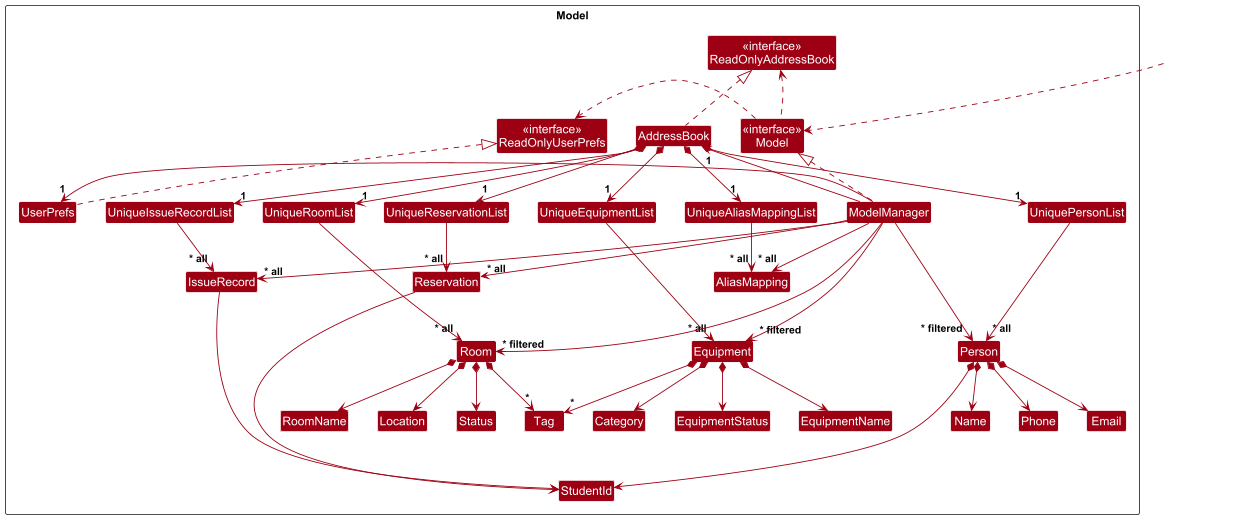

The diagram above was rendered by PlantUML. Its source (embedded in the PNG):
@startuml
!include style.puml
skinparam arrowThickness 1.1
skinparam arrowColor MODEL_COLOR
skinparam classBackgroundColor MODEL_COLOR

Package Model as ModelPackage <<Rectangle>> {
Class "<<interface>>\nReadOnlyAddressBook" as ReadOnlyAddressBook
Class "<<interface>>\nReadOnlyUserPrefs" as ReadOnlyUserPrefs
Class "<<interface>>\nModel" as Model

Class AddressBook
Class ModelManager
Class UserPrefs

Class UniquePersonList
Class UniqueEquipmentList
Class UniqueReservationList
Class UniqueIssueRecordList
Class UniqueAliasMappingList

Class Person
Class Email
Class Name
Class Phone
Class StudentId

Class Reservation
Class IssueRecord
Class AliasMapping

Class UniqueEquipmentList
Class Equipment
Class EquipmentName
Class Category
Class EquipmentStatus

Class UniqueRoomList
Class Room
Class RoomName
Class Location
Class Status

Class Tag

Class I #FFFFFF
}

Class HiddenOutside #FFFFFF
HiddenOutside ..> Model

ReadOnlyAddressBook -[hidden]right-> Model
Model -[hidden]right-> ReadOnlyUserPrefs

AddressBook .up.|> ReadOnlyAddressBook

ModelManager .up.|> Model
Model .right.> ReadOnlyUserPrefs
Model .left.> ReadOnlyAddressBook
ModelManager -left-> "1" AddressBook
ModelManager -right-> "1" UserPrefs
UserPrefs .up.|> ReadOnlyUserPrefs

AddressBook *--> "1" UniquePersonList
AddressBook *--> "1" UniqueEquipmentList
AddressBook *--> "1" UniqueRoomList
AddressBook *--> "1" UniqueReservationList
AddressBook *--> "1" UniqueIssueRecordList
AddressBook *--> "1" UniqueAliasMappingList

UniquePersonList --> "~* all" Person
UniqueEquipmentList --> "~* all" Equipment
UniqueRoomList --> "~* all" Room
UniqueReservationList --> "~* all" Reservation
UniqueIssueRecordList --> "~* all" IssueRecord
UniqueAliasMappingList --> "~* all" AliasMapping

Person *--> Name
Person *--> Phone
Person *--> Email
Person *--> StudentId


Equipment *--> EquipmentName
Equipment *--> Category
Equipment *--> EquipmentStatus
Equipment *--> "*" Tag

Room *--> RoomName
Room *--> Location
Room *--> Status
Room *--> "*" Tag

Reservation --> StudentId
IssueRecord ----> StudentId

Person -[hidden]up--> I
UniquePersonList -[hidden]right-> I
Equipment -[hidden]up--> I
UniqueEquipmentList -[hidden]right-> I
Room -[hidden]up--> I
UniqueRoomList -[hidden]right-> I
UniqueReservationList -[hidden]right-> I
UniqueIssueRecordList -[hidden]right-> I

Name -[hidden]right-> Phone
Phone -[hidden]right-> Email
Email -[hidden]right-> StudentId

EquipmentName -[hidden]right-> Category
Category -[hidden]right-> EquipmentStatus

RoomName -[hidden]right-> Location
Location -[hidden]right-> Status

ModelManager --> "~* filtered" Person
ModelManager --> "~* filtered" Equipment
ModelManager --> "~* filtered" Room
ModelManager --> "~* all" Reservation
ModelManager --> "~* all" IssueRecord
ModelManager --> "~* all" AliasMapping
@enduml